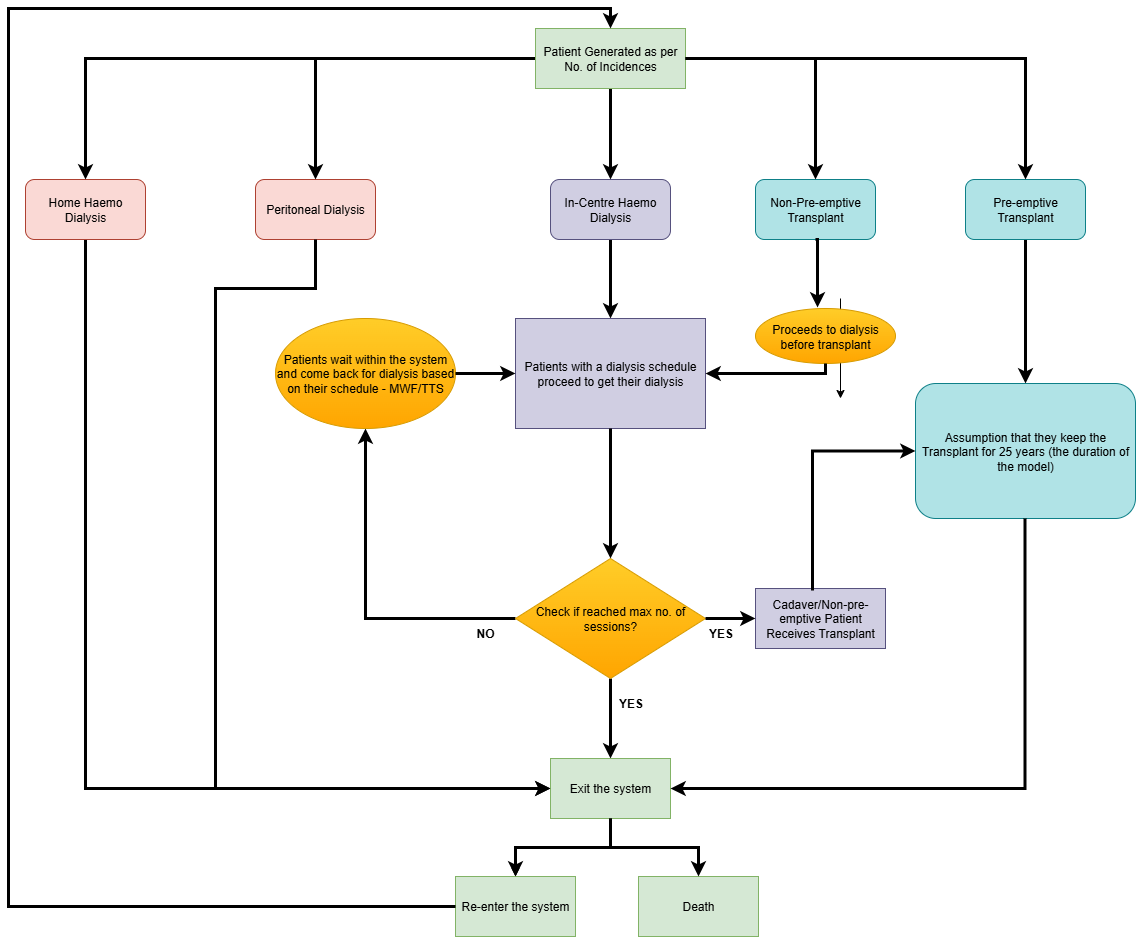

The diagram above was exported from draw.io. Its source (the exported page's mxGraphModel, read from the mxfile embedded in the PNG):
<mxGraphModel dx="1426" dy="743" grid="1" gridSize="10" guides="1" tooltips="1" connect="1" arrows="1" fold="1" page="1" pageScale="1" pageWidth="827" pageHeight="1169" background="light-dark(#FFFFFF,#FFFFFF)" math="0" shadow="0">
  <root>
    <mxCell id="0" />
    <mxCell id="1" parent="0" />
    <mxCell id="FQCI4KEw7J-pbV1S5FFX-30" value="" style="edgeStyle=orthogonalEdgeStyle;rounded=0;orthogonalLoop=1;jettySize=auto;html=1;strokeColor=light-dark(#000000,#660000);strokeWidth=3;" parent="1" source="FQCI4KEw7J-pbV1S5FFX-6" target="FQCI4KEw7J-pbV1S5FFX-31" edge="1">
      <mxGeometry relative="1" as="geometry">
        <mxPoint x="367" y="393" as="targetPoint" />
      </mxGeometry>
    </mxCell>
    <mxCell id="FQCI4KEw7J-pbV1S5FFX-6" value="In-Centre Haemo Dialysis" style="rounded=1;whiteSpace=wrap;html=1;fillColor=#d0cee2;strokeColor=#56517e;" parent="1" vertex="1">
      <mxGeometry x="602" y="273" width="120" height="60" as="geometry" />
    </mxCell>
    <mxCell id="FQCI4KEw7J-pbV1S5FFX-71" value="" style="edgeStyle=orthogonalEdgeStyle;rounded=0;orthogonalLoop=1;jettySize=auto;html=1;strokeColor=light-dark(#000000,#660000);strokeWidth=3;entryX=0;entryY=0.5;entryDx=0;entryDy=0;" parent="1" target="FQCI4KEw7J-pbV1S5FFX-46" edge="1">
      <mxGeometry relative="1" as="geometry">
        <mxPoint x="137" y="333" as="sourcePoint" />
        <mxPoint x="672" y="417" as="targetPoint" />
        <Array as="points">
          <mxPoint x="137" y="882" />
        </Array>
      </mxGeometry>
    </mxCell>
    <mxCell id="FQCI4KEw7J-pbV1S5FFX-13" value="Home Haemo Dialysis" style="rounded=1;whiteSpace=wrap;html=1;fillColor=#fad9d5;strokeColor=#ae4132;" parent="1" vertex="1">
      <mxGeometry x="77" y="273" width="120" height="60" as="geometry" />
    </mxCell>
    <mxCell id="FQCI4KEw7J-pbV1S5FFX-15" value="Peritoneal Dialysis" style="rounded=1;whiteSpace=wrap;html=1;fillColor=#fad9d5;strokeColor=#ae4132;" parent="1" vertex="1">
      <mxGeometry x="307" y="273" width="120" height="60" as="geometry" />
    </mxCell>
    <mxCell id="FQCI4KEw7J-pbV1S5FFX-83" style="edgeStyle=orthogonalEdgeStyle;rounded=0;orthogonalLoop=1;jettySize=auto;html=1;strokeColor=light-dark(#000000,#660000);strokeWidth=3;" parent="1" source="FQCI4KEw7J-pbV1S5FFX-18" target="FQCI4KEw7J-pbV1S5FFX-82" edge="1">
      <mxGeometry relative="1" as="geometry" />
    </mxCell>
    <mxCell id="FQCI4KEw7J-pbV1S5FFX-18" value="Pre-emptive Transplant" style="rounded=1;whiteSpace=wrap;html=1;fillColor=#b0e3e6;strokeColor=#0e8088;" parent="1" vertex="1">
      <mxGeometry x="1017" y="273" width="120" height="60" as="geometry" />
    </mxCell>
    <mxCell id="FQCI4KEw7J-pbV1S5FFX-65" style="edgeStyle=orthogonalEdgeStyle;rounded=0;orthogonalLoop=1;jettySize=auto;html=1;entryX=0.5;entryY=1;entryDx=0;entryDy=0;strokeColor=light-dark(#000000,#660000);strokeWidth=3;exitX=0;exitY=0.5;exitDx=0;exitDy=0;" parent="1" source="FQCI4KEw7J-pbV1S5FFX-41" target="FQCI4KEw7J-pbV1S5FFX-35" edge="1">
      <mxGeometry relative="1" as="geometry">
        <Array as="points">
          <mxPoint x="417" y="712" />
        </Array>
      </mxGeometry>
    </mxCell>
    <mxCell id="FQCI4KEw7J-pbV1S5FFX-31" value="Patients with a dialysis schedule proceed to get their dialysis" style="rounded=0;whiteSpace=wrap;html=1;fillColor=#d0cee2;strokeColor=#56517e;" parent="1" vertex="1">
      <mxGeometry x="567" y="412" width="190" height="110" as="geometry" />
    </mxCell>
    <mxCell id="FQCI4KEw7J-pbV1S5FFX-35" value="Patients wait within the system and come back for dialysis based on their schedule - MWF/TTS" style="ellipse;whiteSpace=wrap;html=1;fillColor=#ffcd28;gradientColor=#ffa500;strokeColor=#d79b00;" parent="1" vertex="1">
      <mxGeometry x="327" y="412" width="180" height="110" as="geometry" />
    </mxCell>
    <mxCell id="FQCI4KEw7J-pbV1S5FFX-47" value="" style="edgeStyle=orthogonalEdgeStyle;rounded=0;orthogonalLoop=1;jettySize=auto;html=1;strokeColor=light-dark(#000000,#660000);strokeWidth=3;" parent="1" source="FQCI4KEw7J-pbV1S5FFX-41" target="FQCI4KEw7J-pbV1S5FFX-46" edge="1">
      <mxGeometry relative="1" as="geometry" />
    </mxCell>
    <mxCell id="FQCI4KEw7J-pbV1S5FFX-41" value="Check if reached max no. of sessions?" style="rhombus;whiteSpace=wrap;html=1;fillColor=#ffcd28;gradientColor=#ffa500;strokeColor=#d79b00;" parent="1" vertex="1">
      <mxGeometry x="567" y="652" width="190" height="120" as="geometry" />
    </mxCell>
    <mxCell id="sVCvPhtnHjLBxYR_DGYl-3" style="edgeStyle=orthogonalEdgeStyle;rounded=0;orthogonalLoop=1;jettySize=auto;html=1;entryX=0.5;entryY=0;entryDx=0;entryDy=0;" edge="1" parent="1" source="FQCI4KEw7J-pbV1S5FFX-46" target="sVCvPhtnHjLBxYR_DGYl-2">
      <mxGeometry relative="1" as="geometry" />
    </mxCell>
    <mxCell id="FQCI4KEw7J-pbV1S5FFX-46" value="Exit the system" style="whiteSpace=wrap;html=1;fillColor=#d5e8d4;strokeColor=#82b366;" parent="1" vertex="1">
      <mxGeometry x="602" y="852" width="120" height="60" as="geometry" />
    </mxCell>
    <mxCell id="FQCI4KEw7J-pbV1S5FFX-48" value="&lt;font style=&quot;color: light-dark(rgb(0, 0, 0), rgb(102, 0, 0));&quot;&gt;&lt;b&gt;YES&lt;/b&gt;&lt;/font&gt;" style="text;html=1;align=center;verticalAlign=middle;resizable=0;points=[];autosize=1;strokeColor=none;fillColor=none;" parent="1" vertex="1">
      <mxGeometry x="657" y="782" width="50" height="30" as="geometry" />
    </mxCell>
    <mxCell id="FQCI4KEw7J-pbV1S5FFX-54" style="edgeStyle=orthogonalEdgeStyle;rounded=0;orthogonalLoop=1;jettySize=auto;html=1;entryX=0.5;entryY=0;entryDx=0;entryDy=0;strokeColor=light-dark(#000000,#660000);strokeWidth=3;" parent="1" source="FQCI4KEw7J-pbV1S5FFX-52" target="FQCI4KEw7J-pbV1S5FFX-6" edge="1">
      <mxGeometry relative="1" as="geometry" />
    </mxCell>
    <mxCell id="FQCI4KEw7J-pbV1S5FFX-55" style="edgeStyle=orthogonalEdgeStyle;rounded=0;orthogonalLoop=1;jettySize=auto;html=1;entryX=0.5;entryY=0;entryDx=0;entryDy=0;strokeColor=light-dark(#000000,#660000);strokeWidth=3;" parent="1" source="FQCI4KEw7J-pbV1S5FFX-52" target="FQCI4KEw7J-pbV1S5FFX-13" edge="1">
      <mxGeometry relative="1" as="geometry" />
    </mxCell>
    <mxCell id="FQCI4KEw7J-pbV1S5FFX-57" style="edgeStyle=orthogonalEdgeStyle;rounded=0;orthogonalLoop=1;jettySize=auto;html=1;strokeColor=light-dark(#000000,#660000);strokeWidth=3;" parent="1" source="FQCI4KEw7J-pbV1S5FFX-52" target="FQCI4KEw7J-pbV1S5FFX-15" edge="1">
      <mxGeometry relative="1" as="geometry" />
    </mxCell>
    <mxCell id="FQCI4KEw7J-pbV1S5FFX-52" value="Patient Generated as per No. of Incidences" style="rounded=0;whiteSpace=wrap;html=1;fillColor=#d5e8d4;strokeColor=#82b366;" parent="1" vertex="1">
      <mxGeometry x="587" y="122" width="150" height="60" as="geometry" />
    </mxCell>
    <mxCell id="FQCI4KEw7J-pbV1S5FFX-78" value="&lt;font style=&quot;color: light-dark(rgb(0, 0, 0), rgb(102, 0, 0));&quot;&gt;&lt;b&gt;NO&lt;/b&gt;&lt;/font&gt;" style="text;html=1;align=center;verticalAlign=middle;whiteSpace=wrap;rounded=0;" parent="1" vertex="1">
      <mxGeometry x="507" y="712" width="60" height="30" as="geometry" />
    </mxCell>
    <mxCell id="FQCI4KEw7J-pbV1S5FFX-82" value="Assumption that they keep the Transplant for 25 years (the duration of the model)" style="rounded=1;whiteSpace=wrap;html=1;fillColor=#b0e3e6;strokeColor=#0e8088;" parent="1" vertex="1">
      <mxGeometry x="967" y="477" width="220" height="135" as="geometry" />
    </mxCell>
    <mxCell id="FQCI4KEw7J-pbV1S5FFX-86" style="edgeStyle=orthogonalEdgeStyle;rounded=0;orthogonalLoop=1;jettySize=auto;html=1;strokeColor=light-dark(#000000,#660000);strokeWidth=3;exitX=1;exitY=0.5;exitDx=0;exitDy=0;entryX=0.5;entryY=0;entryDx=0;entryDy=0;" parent="1" source="FQCI4KEw7J-pbV1S5FFX-52" target="FQCI4KEw7J-pbV1S5FFX-18" edge="1">
      <mxGeometry relative="1" as="geometry">
        <mxPoint x="967" y="382" as="sourcePoint" />
        <mxPoint x="937" y="272" as="targetPoint" />
        <Array as="points">
          <mxPoint x="1077" y="152" />
        </Array>
      </mxGeometry>
    </mxCell>
    <mxCell id="nbvvMoz9_S57NbOqN9C9-1" style="edgeStyle=orthogonalEdgeStyle;rounded=0;orthogonalLoop=1;jettySize=auto;html=1;strokeColor=light-dark(#000000,#660000);strokeWidth=3;entryX=1;entryY=0.5;entryDx=0;entryDy=0;" parent="1" target="FQCI4KEw7J-pbV1S5FFX-46" edge="1">
      <mxGeometry relative="1" as="geometry">
        <mxPoint x="1076.5" y="612" as="sourcePoint" />
        <mxPoint x="1077" y="912" as="targetPoint" />
        <Array as="points">
          <mxPoint x="1077" y="882" />
        </Array>
      </mxGeometry>
    </mxCell>
    <mxCell id="nbvvMoz9_S57NbOqN9C9-5" value="" style="edgeStyle=orthogonalEdgeStyle;rounded=0;orthogonalLoop=1;jettySize=auto;html=1;strokeColor=light-dark(#000000,#660000);strokeWidth=3;entryX=0;entryY=0.5;entryDx=0;entryDy=0;exitX=1;exitY=0.5;exitDx=0;exitDy=0;" parent="1" source="FQCI4KEw7J-pbV1S5FFX-35" target="FQCI4KEw7J-pbV1S5FFX-31" edge="1">
      <mxGeometry relative="1" as="geometry">
        <mxPoint x="477" y="482" as="targetPoint" />
        <mxPoint x="662" y="382" as="sourcePoint" />
      </mxGeometry>
    </mxCell>
    <mxCell id="nbvvMoz9_S57NbOqN9C9-7" style="edgeStyle=orthogonalEdgeStyle;rounded=0;orthogonalLoop=1;jettySize=auto;html=1;strokeColor=light-dark(#000000,#660000);strokeWidth=3;exitX=0.5;exitY=1;exitDx=0;exitDy=0;entryX=0;entryY=0.5;entryDx=0;entryDy=0;" parent="1" source="FQCI4KEw7J-pbV1S5FFX-15" target="FQCI4KEw7J-pbV1S5FFX-46" edge="1">
      <mxGeometry relative="1" as="geometry">
        <mxPoint x="477" y="412" as="sourcePoint" />
        <mxPoint x="267" y="722" as="targetPoint" />
        <Array as="points">
          <mxPoint x="367" y="382" />
          <mxPoint x="267" y="382" />
          <mxPoint x="267" y="882" />
        </Array>
      </mxGeometry>
    </mxCell>
    <mxCell id="nbvvMoz9_S57NbOqN9C9-9" value="" style="edgeStyle=orthogonalEdgeStyle;rounded=0;orthogonalLoop=1;jettySize=auto;html=1;strokeColor=light-dark(#000000,#660000);strokeWidth=3;exitX=0.5;exitY=1;exitDx=0;exitDy=0;entryX=0.5;entryY=0;entryDx=0;entryDy=0;" parent="1" source="FQCI4KEw7J-pbV1S5FFX-31" target="FQCI4KEw7J-pbV1S5FFX-41" edge="1">
      <mxGeometry relative="1" as="geometry">
        <mxPoint x="767" y="652" as="targetPoint" />
        <mxPoint x="767" y="582" as="sourcePoint" />
      </mxGeometry>
    </mxCell>
    <mxCell id="nbvvMoz9_S57NbOqN9C9-10" value="Non-Pre-emptive Transplant" style="rounded=1;whiteSpace=wrap;html=1;fillColor=#b0e3e6;strokeColor=#0e8088;" parent="1" vertex="1">
      <mxGeometry x="807" y="273" width="120" height="60" as="geometry" />
    </mxCell>
    <mxCell id="nbvvMoz9_S57NbOqN9C9-14" style="edgeStyle=orthogonalEdgeStyle;rounded=0;orthogonalLoop=1;jettySize=auto;html=1;" parent="1" edge="1">
      <mxGeometry relative="1" as="geometry">
        <mxPoint x="892" y="492" as="targetPoint" />
        <mxPoint x="892" y="392" as="sourcePoint" />
      </mxGeometry>
    </mxCell>
    <mxCell id="nbvvMoz9_S57NbOqN9C9-12" value="" style="edgeStyle=orthogonalEdgeStyle;rounded=0;orthogonalLoop=1;jettySize=auto;html=1;strokeColor=light-dark(#000000,#660000);strokeWidth=3;exitX=0.5;exitY=1;exitDx=0;exitDy=0;entryX=0.443;entryY=-0.018;entryDx=0;entryDy=0;entryPerimeter=0;" parent="1" source="nbvvMoz9_S57NbOqN9C9-10" target="nbvvMoz9_S57NbOqN9C9-15" edge="1">
      <mxGeometry relative="1" as="geometry">
        <mxPoint x="887" y="471" as="targetPoint" />
        <mxPoint x="887" y="392" as="sourcePoint" />
        <Array as="points">
          <mxPoint x="869" y="333" />
        </Array>
      </mxGeometry>
    </mxCell>
    <mxCell id="nbvvMoz9_S57NbOqN9C9-13" value="" style="edgeStyle=orthogonalEdgeStyle;rounded=0;orthogonalLoop=1;jettySize=auto;html=1;strokeColor=light-dark(#000000,#660000);strokeWidth=3;exitX=1;exitY=0.5;exitDx=0;exitDy=0;entryX=0.5;entryY=0;entryDx=0;entryDy=0;" parent="1" source="FQCI4KEw7J-pbV1S5FFX-52" target="nbvvMoz9_S57NbOqN9C9-10" edge="1">
      <mxGeometry relative="1" as="geometry">
        <mxPoint x="857" y="711" as="targetPoint" />
        <mxPoint x="967" y="572" as="sourcePoint" />
        <Array as="points">
          <mxPoint x="867" y="152" />
        </Array>
      </mxGeometry>
    </mxCell>
    <mxCell id="nbvvMoz9_S57NbOqN9C9-15" value="Proceeds to dialysis before transplant" style="ellipse;whiteSpace=wrap;html=1;fillColor=#ffcd28;gradientColor=#ffa500;strokeColor=#d79b00;" parent="1" vertex="1">
      <mxGeometry x="807" y="402" width="140" height="55" as="geometry" />
    </mxCell>
    <mxCell id="nbvvMoz9_S57NbOqN9C9-17" value="" style="edgeStyle=orthogonalEdgeStyle;rounded=0;orthogonalLoop=1;jettySize=auto;html=1;strokeColor=light-dark(#000000,#660000);strokeWidth=3;exitX=0.5;exitY=1;exitDx=0;exitDy=0;entryX=1;entryY=0.5;entryDx=0;entryDy=0;" parent="1" source="nbvvMoz9_S57NbOqN9C9-15" target="FQCI4KEw7J-pbV1S5FFX-31" edge="1">
      <mxGeometry relative="1" as="geometry">
        <mxPoint x="889" y="590" as="targetPoint" />
        <mxPoint x="887" y="522" as="sourcePoint" />
        <Array as="points">
          <mxPoint x="877" y="467" />
        </Array>
      </mxGeometry>
    </mxCell>
    <mxCell id="nbvvMoz9_S57NbOqN9C9-18" value="Cadaver/Non-pre-emptive Patient Receives Transplant" style="rounded=0;whiteSpace=wrap;html=1;fillColor=#d0cee2;strokeColor=#56517e;" parent="1" vertex="1">
      <mxGeometry x="807" y="682" width="130" height="60" as="geometry" />
    </mxCell>
    <mxCell id="nbvvMoz9_S57NbOqN9C9-19" value="" style="edgeStyle=orthogonalEdgeStyle;rounded=0;orthogonalLoop=1;jettySize=auto;html=1;strokeColor=light-dark(#000000,#660000);strokeWidth=3;exitX=1;exitY=0.5;exitDx=0;exitDy=0;entryX=0;entryY=0.5;entryDx=0;entryDy=0;" parent="1" source="FQCI4KEw7J-pbV1S5FFX-41" target="nbvvMoz9_S57NbOqN9C9-18" edge="1">
      <mxGeometry relative="1" as="geometry">
        <mxPoint x="847" y="792" as="targetPoint" />
        <mxPoint x="847" y="662" as="sourcePoint" />
      </mxGeometry>
    </mxCell>
    <mxCell id="nbvvMoz9_S57NbOqN9C9-20" value="&lt;font style=&quot;color: light-dark(rgb(0, 0, 0), rgb(102, 0, 0));&quot;&gt;&lt;b&gt;YES&lt;/b&gt;&lt;/font&gt;" style="text;html=1;align=center;verticalAlign=middle;resizable=0;points=[];autosize=1;strokeColor=none;fillColor=none;" parent="1" vertex="1">
      <mxGeometry x="747" y="712" width="50" height="30" as="geometry" />
    </mxCell>
    <mxCell id="nbvvMoz9_S57NbOqN9C9-22" value="" style="edgeStyle=orthogonalEdgeStyle;rounded=0;orthogonalLoop=1;jettySize=auto;html=1;strokeColor=light-dark(#000000,#660000);strokeWidth=3;exitX=0.438;exitY=0.033;exitDx=0;exitDy=0;entryX=0;entryY=0.5;entryDx=0;entryDy=0;exitPerimeter=0;" parent="1" source="nbvvMoz9_S57NbOqN9C9-18" target="FQCI4KEw7J-pbV1S5FFX-82" edge="1">
      <mxGeometry relative="1" as="geometry">
        <mxPoint x="807" y="742" as="targetPoint" />
        <mxPoint x="807" y="612" as="sourcePoint" />
        <Array as="points">
          <mxPoint x="864" y="545" />
        </Array>
      </mxGeometry>
    </mxCell>
    <mxCell id="sVCvPhtnHjLBxYR_DGYl-1" value="Death" style="whiteSpace=wrap;html=1;fillColor=#d5e8d4;strokeColor=#82b366;" vertex="1" parent="1">
      <mxGeometry x="690" y="970" width="120" height="60" as="geometry" />
    </mxCell>
    <mxCell id="sVCvPhtnHjLBxYR_DGYl-2" value="Re-enter the system" style="whiteSpace=wrap;html=1;fillColor=#d5e8d4;strokeColor=#82b366;" vertex="1" parent="1">
      <mxGeometry x="507" y="970" width="120" height="60" as="geometry" />
    </mxCell>
    <mxCell id="sVCvPhtnHjLBxYR_DGYl-4" value="" style="edgeStyle=orthogonalEdgeStyle;rounded=0;orthogonalLoop=1;jettySize=auto;html=1;strokeColor=light-dark(#000000,#660000);strokeWidth=3;exitX=0.5;exitY=1;exitDx=0;exitDy=0;entryX=0.5;entryY=0;entryDx=0;entryDy=0;" edge="1" parent="1" source="FQCI4KEw7J-pbV1S5FFX-46" target="sVCvPhtnHjLBxYR_DGYl-2">
      <mxGeometry relative="1" as="geometry">
        <mxPoint x="640" y="960" as="sourcePoint" />
        <mxPoint x="640" y="1040" as="targetPoint" />
      </mxGeometry>
    </mxCell>
    <mxCell id="sVCvPhtnHjLBxYR_DGYl-5" value="" style="edgeStyle=orthogonalEdgeStyle;rounded=0;orthogonalLoop=1;jettySize=auto;html=1;strokeColor=light-dark(#000000,#660000);strokeWidth=3;exitX=0.5;exitY=1;exitDx=0;exitDy=0;entryX=0.5;entryY=0;entryDx=0;entryDy=0;" edge="1" parent="1" source="FQCI4KEw7J-pbV1S5FFX-46" target="sVCvPhtnHjLBxYR_DGYl-1">
      <mxGeometry relative="1" as="geometry">
        <mxPoint x="915" y="960" as="sourcePoint" />
        <mxPoint x="820" y="1018" as="targetPoint" />
      </mxGeometry>
    </mxCell>
    <mxCell id="sVCvPhtnHjLBxYR_DGYl-6" value="" style="edgeStyle=orthogonalEdgeStyle;rounded=0;orthogonalLoop=1;jettySize=auto;html=1;strokeColor=light-dark(#000000,#660000);strokeWidth=3;exitX=0;exitY=0.5;exitDx=0;exitDy=0;entryX=0.5;entryY=0;entryDx=0;entryDy=0;" edge="1" parent="1" source="sVCvPhtnHjLBxYR_DGYl-2" target="FQCI4KEw7J-pbV1S5FFX-52">
      <mxGeometry relative="1" as="geometry">
        <mxPoint x="445" y="1000" as="sourcePoint" />
        <mxPoint x="350" y="1058" as="targetPoint" />
        <Array as="points">
          <mxPoint x="60" y="1000" />
          <mxPoint x="60" y="102" />
          <mxPoint x="662" y="102" />
        </Array>
      </mxGeometry>
    </mxCell>
  </root>
</mxGraphModel>